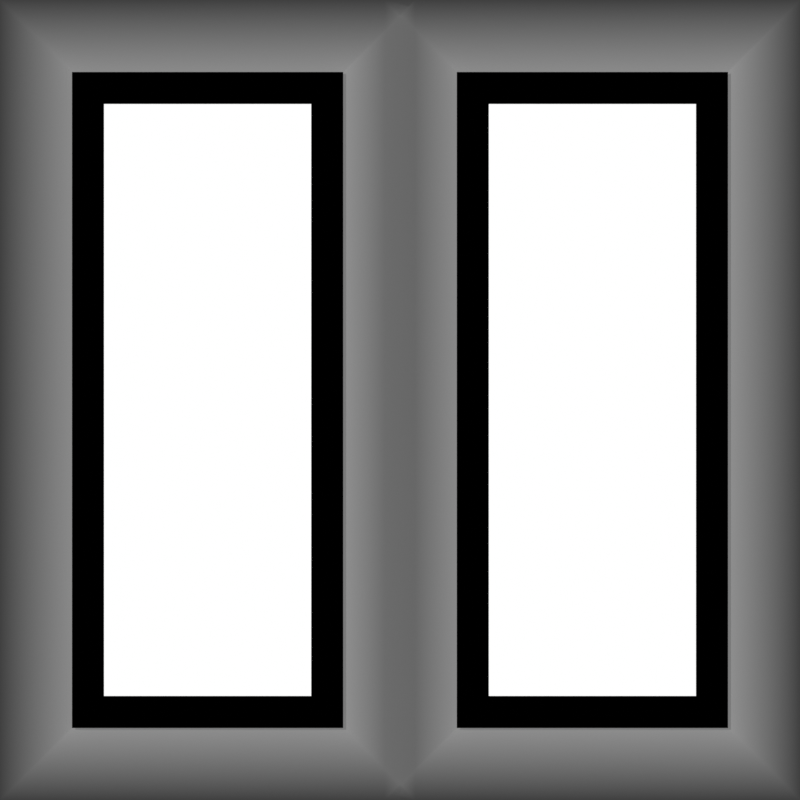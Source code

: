 # Source: pause.blend  (saved by Blender 4.5.91; exported with 4.5.12 LTS)
import bpy
from mathutils import Matrix  # noqa: F401  (used for matrix-valued properties, if any)

bpy.ops.wm.read_factory_settings(use_empty=True)
scene = bpy.context.scene
scene.name = 'Scene'

# ---- collections
col_cam___light = bpy.data.collections.new('Cam & Light'); scene.collection.children.link(col_cam___light)
col_object = bpy.data.collections.new('Object'); scene.collection.children.link(col_object)

# ---- materials (node trees are filled in below, after node groups)
mat_star_simple = bpy.data.materials.new('Star.Simple')
mat_star_black = bpy.data.materials.new('Star.Black')
mat_star_bg = bpy.data.materials.new('Star.BG')

# ---- material node trees
mat_star_simple.use_nodes = True; mat_star_simple.node_tree.nodes.clear()
_N = mat_star_simple.node_tree.nodes; _L = mat_star_simple.node_tree.links
n0 = _N.new('ShaderNodeOutputMaterial'); n0.name = 'Material Output'; n0.location = (200, 100)
n1 = _N.new('ShaderNodeEmission'); n1.name = 'Emission'; n1.location = (-67, -54)
_L.new(n1.outputs[0], n0.inputs[0])
n0.is_active_output = True
mat_star_black.use_nodes = True; mat_star_black.node_tree.nodes.clear()
_N = mat_star_black.node_tree.nodes; _L = mat_star_black.node_tree.links
n0 = _N.new('ShaderNodeOutputMaterial'); n0.name = 'Material Output'; n0.location = (200, 100)
n1 = _N.new('ShaderNodeEmission'); n1.name = 'Emission'; n1.location = (-67, -54)
n1.inputs[0].default_value = (0.0, 0.0, 0.0, 1.0)
_L.new(n1.outputs[0], n0.inputs[0])
n0.is_active_output = True
mat_star_bg.use_nodes = True; mat_star_bg.node_tree.nodes.clear()
_N = mat_star_bg.node_tree.nodes; _L = mat_star_bg.node_tree.links
n0 = _N.new('ShaderNodeOutputMaterial'); n0.name = 'Material Output'; n0.location = (200, 100)
n1 = _N.new('ShaderNodeBsdfPrincipled'); n1.name = 'Principled BSDF'; n1.location = (-492, 131)
n1.inputs[28].default_value = 0.5
n2 = _N.new('ShaderNodeMixShader'); n2.name = 'Mix Shader'; n2.location = (-59, 105)
n3 = _N.new('ShaderNodeBsdfTransparent'); n3.name = 'Transparent BSDF'; n3.location = (-398, 233)
n4 = _N.new('ShaderNodeVertexColor'); n4.name = 'Color Attribute'; n4.location = (-402, 355)
n4.layer_name = 'Alpha'
_L.new(n2.outputs[0], n0.inputs[0])
_L.new(n4.outputs[0], n2.inputs[0])
_L.new(n3.outputs[0], n2.inputs[1])
_L.new(n1.outputs[0], n2.inputs[2])
n0.is_active_output = True

# ---- world
world_world = bpy.data.worlds.new('World'); scene.world = world_world
world_world.use_nodes = True; world_world.node_tree.nodes.clear()
_N = world_world.node_tree.nodes; _L = world_world.node_tree.links
n0 = _N.new('ShaderNodeOutputWorld'); n0.name = 'World Output'; n0.location = (200, 100)
n1 = _N.new('ShaderNodeBackground'); n1.name = 'Background'; n1.location = (-200, 100)
n1.inputs[0].default_value = (0.05088, 0.05088, 0.05088, 1.0)
_L.new(n1.outputs[0], n0.inputs[0])
n0.is_active_output = True
world_world.color = (0.05088, 0.05088, 0.05088)
world_world.sun_shadow_jitter_overblur = 0.0

# ---- cameras
cam_camera = bpy.data.cameras.new('Camera')
cam_camera.type = 'ORTHO'
cam_camera.clip_end = 100.0
cam_camera.ortho_scale = 1.0

# ---- lights
light_sun = bpy.data.lights.new('Sun', 'SUN')
light_sun.energy = 1.0

# ---- meshes
me_plane = bpy.data.meshes.new('Plane')
me_plane.from_pydata([(-0.39, -0.39, 0.0), (0.39, -0.39, 0.0), (-0.39, 0.39, 0.0), (0.39, 0.39, 0.0), (-0.091, -0.39, 0.0), (0.091, -0.39, 0.0), (0.091, 0.39, 0.0), (-0.091, 0.39, 0.0)], [], [(5, 1, 3, 6), (0, 4, 7, 2)])
_uv = me_plane.uv_layers.new(name='UVMap')
_uv.uv.foreach_set('vector', [0.6667, 0.0, 1.0, 0.0, 1.0, 1.0, 0.6667, 1.0, 0.0, 0.0, 0.3333, 0.0, 0.3333, 1.0, 0.0, 1.0])
me_plane.materials.append(mat_star_simple)
me_plane.update()
me_plane_002 = bpy.data.meshes.new('Plane.002')
me_plane_002.from_pydata([(-0.39, -0.39, 0.0), (0.39, -0.39, 0.0), (-0.39, 0.39, 0.0), (0.39, 0.39, 0.0), (-0.091, -0.39, 0.0), (0.091, -0.39, 0.0), (0.091, 0.39, 0.0), (-0.091, 0.39, 0.0)], [], [(5, 1, 3, 6), (0, 4, 7, 2)])
_uv = me_plane_002.uv_layers.new(name='UVMap')
_uv.uv.foreach_set('vector', [0.6667, 0.0, 1.0, 0.0, 1.0, 1.0, 0.6667, 1.0, 0.0, 0.0, 0.3333, 0.0, 0.3333, 1.0, 0.0, 1.0])
me_plane_002.materials.append(mat_star_black)
me_plane_002.update()
me_plane_001 = bpy.data.meshes.new('Plane.001')
me_plane_001.from_pydata([(-0.39, -0.39, 0.0), (0.39, -0.39, 0.0), (-0.39, 0.39, 0.0), (0.39, 0.39, 0.0), (-0.091, -0.39, 0.0), (0.091, -0.39, 0.0), (0.091, 0.39, 0.0), (-0.091, 0.39, 0.0), (-0.5, 0.5, 0.05), (-0.5, -0.5, 0.05), (-0.019, -0.5, 0.05), (0.5, -0.5, 0.05), (0.5, 0.5, 0.05), (0.019, 0.5, 0.05), (0.019, -0.5, 0.05), (-0.019, 0.5, 0.05)], [], [(5, 6, 3, 1), (0, 2, 7, 4), (10, 11, 12, 15), (9, 14, 13, 8), (4, 7, 13, 14), (0, 4, 14, 9), (1, 3, 12, 11), (2, 0, 9, 8), (6, 5, 10, 15), (3, 6, 15, 12), (7, 2, 8, 13), (5, 1, 11, 10)])
_uv = me_plane_001.uv_layers.new(name='UVMap')
_uv.uv.foreach_set('vector', [0.6667, 0.0, 0.6667, 1.0, 1.0, 1.0, 1.0, 0.0, 0.0, 0.0, 0.0, 1.0, 0.3333, 1.0, 0.3333, 0.0, 0.6667, 0.0, 1.0, 0.0, 1.0, 1.0, 0.6667, 1.0, 0.0, 0.0, 0.3333, 0.0, 0.3333, 1.0, 0.0, 1.0, 0.3333, 0.0, 0.3333, 1.0, 0.3333, 1.0, 0.3333, 0.0, 0.0, 0.0, 0.3333, 0.0, 0.3333, 0.0, 0.0, 0.0, 1.0, 0.0, 1.0, 1.0, 1.0, 1.0, 1.0, 0.0, 0.0, 1.0, 0.0, 0.0, 0.0, 0.0, 0.0, 1.0, 0.6667, 1.0, 0.6667, 0.0, 0.6667, 0.0, 0.6667, 1.0, 1.0, 1.0, 0.6667, 1.0, 0.6667, 1.0, 1.0, 1.0, 0.3333, 1.0, 0.0, 1.0, 0.0, 1.0, 0.3333, 1.0, 0.6667, 0.0, 1.0, 0.0, 1.0, 0.0, 0.6667, 0.0])
_ca = me_plane_001.color_attributes.new('Alpha', 'FLOAT_COLOR', 'POINT')
_ca.data.foreach_set('color', [0.3801, 0.3801, 0.3801, 1.0, 0.3801, 0.3801, 0.3801, 1.0, 0.3801, 0.3801, 0.3801, 1.0, 0.3801, 0.3801, 0.3801, 1.0, 0.3801, 0.3801, 0.3801, 1.0, 0.3801, 0.3801, 0.3801, 1.0, 0.3801, 0.3801, 0.3801, 1.0, 0.3801, 0.3801, 0.3801, 1.0, 0.0, 0.0, 0.0, 1.0, 0.0, 0.0, 0.0, 1.0, 0.0, 0.0, 0.0, 1.0, 0.0, 0.0, 0.0, 1.0, 0.0, 0.0, 0.0, 1.0, 0.0, 0.0, 0.0, 1.0, 0.0, 0.0, 0.0, 1.0, 0.0, 0.0, 0.0, 1.0])
me_plane_001.materials.append(mat_star_bg)
me_plane_001.use_paint_bone_selection = False
me_plane_001.use_paint_mask_vertex = True
me_plane_001.update()

# ---- objects
ob_camera = bpy.data.objects.new('Camera', cam_camera)
ob_sun = bpy.data.objects.new('Sun', light_sun)
ob_plane = bpy.data.objects.new('Plane', me_plane)
ob_plane_001 = bpy.data.objects.new('Plane.001', me_plane_002)
ob_plane_002 = bpy.data.objects.new('Plane.002', me_plane_001)

# ---- transforms, parenting, visibility, modifiers, constraints
ob_camera.location = (0.0, 0.0, 1.0)
ob_camera.lock_rotations_4d = False
ob_camera.empty_display_type = 'ARROWS'
ob_camera.color = (0.0, 0.0, 0.0, 0.0)
ob_camera.display_type = 'WIRE'
ob_camera.lineart.crease_threshold = 0.0
ob_sun.location = (2.0, 0.0, 3.0)
ob_sun.rotation_euler = (0.0, -0.4363, -0.5236)
ob_plane.location = (0.0, 0.0, 0.1)
ob_plane_001.location = (0.0, 0.0, 0.1)
_m = ob_plane_001.modifiers.new('Wireframe', 'WIREFRAME')
_m.thickness = 0.04
_m.use_boundary = True
ob_plane_002.location = (0.0, 0.0, 0.08)

# ---- collection membership
col_cam___light.objects.link(ob_camera)
col_cam___light.objects.link(ob_sun)
col_object.objects.link(ob_plane)
col_object.objects.link(ob_plane_001)
col_object.objects.link(ob_plane_002)

# ---- scene / render settings (as saved in the file)
scene.camera = ob_camera
scene.frame_start = 1; scene.frame_end = 250; scene.frame_set(1)
scene.render.engine = 'CYCLES'
scene.render.image_settings.compression = 100
scene.render.resolution_x = 64
scene.render.resolution_y = 64
scene.render.film_transparent = True
scene.render.line_thickness = 0.5
scene.eevee.use_raytracing = True
scene.view_settings.view_transform = 'Standard'
bpy.context.view_layer.update()
